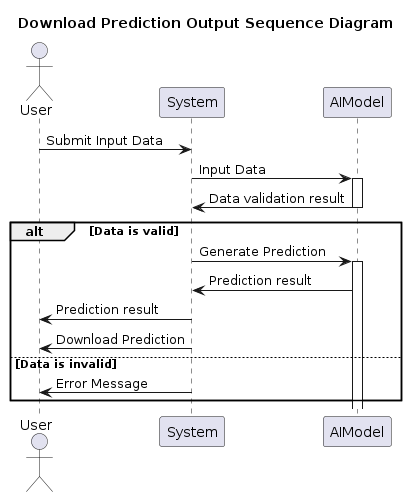

The diagram above was rendered by PlantUML. Its source (embedded in the PNG):
@startuml download_prediction_sequence

title Download Prediction Output Sequence Diagram

actor User
participant System
participant AIModel

User -> System: Submit Input Data
System -> AIModel: Input Data
activate AIModel
AIModel -> System: Data validation result
deactivate AIModel
alt Data is valid
    System -> AIModel: Generate Prediction
    activate AIModel
    AIModel -> System: Prediction result
    System -> User: Prediction result
    System -> User: Download Prediction
else Data is invalid
    System -> User: Error Message
end

@enduml